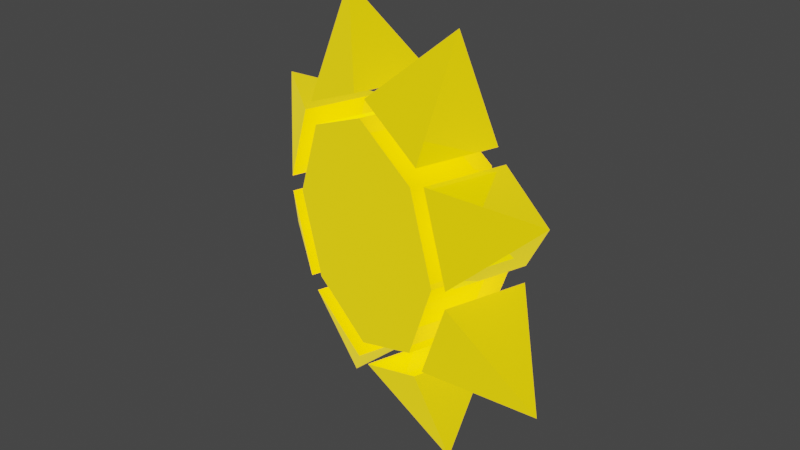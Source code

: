 # Source: shine.blend  (saved by Blender 3.5.10; exported with 4.5.12 LTS)
import bpy
from mathutils import Matrix  # noqa: F401  (used for matrix-valued properties, if any)

bpy.ops.wm.read_factory_settings(use_empty=True)
scene = bpy.context.scene
scene.name = 'Scene'

# ---- collections
col_collection = bpy.data.collections.new('Collection'); scene.collection.children.link(col_collection)

# ---- materials (node trees are filled in below, after node groups)
mat_shinematerial = bpy.data.materials.new('ShineMaterial')
mat_shinematerial.alpha_threshold = 0.0
mat_shinematerial.use_transparent_shadow = False
mat_shinematerial.roughness = 0.5
mat_shinematerial.line_color = (0.0, 0.0, 0.0, 1.0)

# ---- material node trees
mat_shinematerial.use_nodes = True; mat_shinematerial.node_tree.nodes.clear()
_N = mat_shinematerial.node_tree.nodes; _L = mat_shinematerial.node_tree.links
n0 = _N.new('ShaderNodeOutputMaterial'); n0.name = 'Material Output'; n0.location = (300, 300)
n1 = _N.new('ShaderNodeBsdfPrincipled'); n1.name = 'Principled BSDF'; n1.location = (10, 300)
n1.distribution = 'GGX'
n1.subsurface_method = 'RANDOM_WALK_SKIN'
n1.inputs[0].default_value = (1.0, 0.6795, 0.0, 1.0)
n1.inputs[2].default_value = 0.0
n1.inputs[3].default_value = 1.45
n1.inputs[13].default_value = 1.0
n1.inputs[27].default_value = (1.0, 0.6795, 0.0, 1.0)
n1.inputs[28].default_value = 1.0
_L.new(n1.outputs[0], n0.inputs[0])
n0.is_active_output = True

# ---- world
world_world = bpy.data.worlds.new('World'); scene.world = world_world
world_world.use_nodes = True; world_world.node_tree.nodes.clear()
_N = world_world.node_tree.nodes; _L = world_world.node_tree.links
n0 = _N.new('ShaderNodeOutputWorld'); n0.name = 'World Output'; n0.location = (300, 300)
n1 = _N.new('ShaderNodeBackground'); n1.name = 'Background'; n1.location = (10, 300)
n1.inputs[0].default_value = (0.05088, 0.05088, 0.05088, 1.0)
_L.new(n1.outputs[0], n0.inputs[0])
n0.is_active_output = True
world_world.color = (0.05088, 0.05088, 0.05088)
world_world.use_sun_shadow = False
world_world.sun_shadow_jitter_overblur = 0.0

# ---- meshes
me_shinemesh = bpy.data.meshes.new('ShineMesh')
me_shinemesh.from_pydata([(0.0, 0.0902, 0.25), (0.0, -0.0902, 0.25), (0.1768, 0.0902, 0.1768), (0.1768, -0.0902, 0.1768), (0.25, 0.0902, 3.943e-09), (0.25, -0.0902, -3.943e-09), (0.1768, 0.0902, -0.1768), (0.1768, -0.0902, -0.1768), (0.0, 0.0902, -0.25), (0.0, -0.0902, -0.25), (-0.1768, 0.0902, 0.1768), (-0.1768, -0.0902, 0.1768), (-0.25, 0.0902, 3.943e-09), (-0.25, -0.0902, -3.943e-09), (0.0, -0.0902, -3.943e-09), (0.0, 0.0902, 3.943e-09), (0.1949, -0.0902, -0.2205), (0.1949, 0.0902, -0.2205), (0.01812, 0.0902, -0.2937), (0.01812, -0.0902, -0.2937), (0.1898, 2.003e-08, -0.4582), (0.2205, -0.0902, 0.1949), (0.2205, 0.0902, 0.1949), (0.2937, 0.0902, 0.01812), (0.2937, -0.0902, 0.01812), (0.4582, -8.296e-09, 0.1898), (0.01812, -0.0902, 0.2937), (0.01812, 0.0902, 0.2937), (0.1949, 0.0902, 0.2205), (0.1949, -0.0902, 0.2205), (0.1898, -2.003e-08, 0.4582), (0.2937, -0.0902, -0.01812), (0.2937, 0.0902, -0.01812), (0.2205, 0.0902, -0.1949), (0.2205, -0.0902, -0.1949), (0.4582, 8.296e-09, -0.1898), (-0.1768, 0.0902, -0.1768), (-0.1768, -0.0902, -0.1768), (-0.1949, -0.0902, -0.2205), (-0.1949, 0.0902, -0.2205), (-0.01812, 0.0902, -0.2937), (-0.01812, -0.0902, -0.2937), (-0.1898, 2.003e-08, -0.4582), (-0.2205, -0.0902, 0.1949), (-0.2205, 0.0902, 0.1949), (-0.2937, 0.0902, 0.01812), (-0.2937, -0.0902, 0.01812), (-0.4582, -8.296e-09, 0.1898), (-0.01812, -0.0902, 0.2937), (-0.01812, 0.0902, 0.2937), (-0.1949, 0.0902, 0.2205), (-0.1949, -0.0902, 0.2205), (-0.1898, -2.003e-08, 0.4582), (-0.2937, -0.0902, -0.01812), (-0.2937, 0.0902, -0.01812), (-0.2205, 0.0902, -0.1949), (-0.2205, -0.0902, -0.1949), (-0.4582, 8.296e-09, -0.1898)], [], [(0, 1, 3, 2), (2, 3, 5, 4), (17, 16, 20), (6, 7, 9, 8), (0, 10, 11, 1), (39, 42, 38), (1, 14, 5, 3), (36, 12, 15, 8), (37, 9, 14, 13), (7, 5, 14, 9), (0, 15, 12, 10), (36, 8, 9, 37), (10, 12, 13, 11), (6, 8, 15, 4), (0, 2, 4, 15), (1, 11, 13, 14), (17, 18, 19, 16), (16, 19, 20), (4, 5, 7, 6), (19, 18, 20), (18, 17, 20), (22, 21, 25), (22, 23, 24, 21), (21, 24, 25), (24, 23, 25), (23, 22, 25), (27, 26, 30), (27, 28, 29, 26), (26, 29, 30), (29, 28, 30), (28, 27, 30), (32, 31, 35), (32, 33, 34, 31), (31, 34, 35), (34, 33, 35), (33, 32, 35), (39, 38, 41, 40), (38, 42, 41), (12, 36, 37, 13), (41, 42, 40), (40, 42, 39), (44, 47, 43), (44, 43, 46, 45), (43, 47, 46), (46, 47, 45), (45, 47, 44), (49, 52, 48), (49, 48, 51, 50), (48, 52, 51), (51, 52, 50), (50, 52, 49), (54, 57, 53), (54, 53, 56, 55), (53, 57, 56), (56, 57, 55), (55, 57, 54)])
_uv = me_shinemesh.uv_layers.new(name='UVMap')
_uv.uv.foreach_set('vector', [1.0, 0.5, 1.0, 1.0, 0.875, 1.0, 0.875, 0.5, 0.875, 0.5, 0.875, 1.0, 0.75, 1.0, 0.75, 0.5, 0.75, 0.5, 0.75, 1.0, 0.75, 0.5, 0.625, 0.5, 0.625, 1.0, 0.5, 1.0, 0.5, 0.5, 1.0, 0.5, 0.875, 0.5, 0.875, 1.0, 1.0, 1.0, 0.75, 0.5, 0.75, 0.5, 0.75, 1.0, 1.0, 1.0, 0.0, 0.0, 0.75, 1.0, 0.875, 1.0, 0.625, 0.5, 0.75, 0.5, 0.0, 0.0, 0.5, 0.5, 0.625, 1.0, 0.5, 1.0, 0.0, 0.0, 0.75, 1.0, 0.625, 1.0, 0.75, 1.0, 0.0, 0.0, 0.5, 1.0, 1.0, 0.5, 0.0, 0.0, 0.75, 0.5, 0.875, 0.5, 0.625, 0.5, 0.5, 0.5, 0.5, 1.0, 0.625, 1.0, 0.875, 0.5, 0.75, 0.5, 0.75, 1.0, 0.875, 1.0, 0.625, 0.5, 0.5, 0.5, 0.0, 0.0, 0.75, 0.5, 1.0, 0.5, 0.875, 0.5, 0.75, 0.5, 0.0, 0.0, 1.0, 1.0, 0.875, 1.0, 0.75, 1.0, 0.0, 0.0, 0.75, 0.5, 0.625, 0.5, 0.625, 1.0, 0.75, 1.0, 0.75, 1.0, 0.625, 1.0, 0.75, 1.0, 0.75, 0.5, 0.75, 1.0, 0.625, 1.0, 0.625, 0.5, 0.625, 1.0, 0.625, 0.5, 0.625, 1.0, 0.625, 0.5, 0.75, 0.5, 0.625, 0.5, 0.75, 0.5, 0.75, 1.0, 0.75, 0.5, 0.75, 0.5, 0.625, 0.5, 0.625, 1.0, 0.75, 1.0, 0.75, 1.0, 0.625, 1.0, 0.75, 1.0, 0.625, 1.0, 0.625, 0.5, 0.625, 1.0, 0.625, 0.5, 0.75, 0.5, 0.625, 0.5, 0.75, 0.5, 0.75, 1.0, 0.75, 0.5, 0.75, 0.5, 0.625, 0.5, 0.625, 1.0, 0.75, 1.0, 0.75, 1.0, 0.625, 1.0, 0.75, 1.0, 0.625, 1.0, 0.625, 0.5, 0.625, 1.0, 0.625, 0.5, 0.75, 0.5, 0.625, 0.5, 0.75, 0.5, 0.75, 1.0, 0.75, 0.5, 0.75, 0.5, 0.625, 0.5, 0.625, 1.0, 0.75, 1.0, 0.75, 1.0, 0.625, 1.0, 0.75, 1.0, 0.625, 1.0, 0.625, 0.5, 0.625, 1.0, 0.625, 0.5, 0.75, 0.5, 0.625, 0.5, 0.75, 0.5, 0.75, 1.0, 0.625, 1.0, 0.625, 0.5, 0.75, 1.0, 0.75, 1.0, 0.625, 1.0, 0.75, 0.5, 0.625, 0.5, 0.625, 1.0, 0.75, 1.0, 0.625, 1.0, 0.625, 1.0, 0.625, 0.5, 0.625, 0.5, 0.625, 0.5, 0.75, 0.5, 0.75, 0.5, 0.75, 0.5, 0.75, 1.0, 0.75, 0.5, 0.75, 1.0, 0.625, 1.0, 0.625, 0.5, 0.75, 1.0, 0.75, 1.0, 0.625, 1.0, 0.625, 1.0, 0.625, 1.0, 0.625, 0.5, 0.625, 0.5, 0.625, 0.5, 0.75, 0.5, 0.75, 0.5, 0.75, 0.5, 0.75, 1.0, 0.75, 0.5, 0.75, 1.0, 0.625, 1.0, 0.625, 0.5, 0.75, 1.0, 0.75, 1.0, 0.625, 1.0, 0.625, 1.0, 0.625, 1.0, 0.625, 0.5, 0.625, 0.5, 0.625, 0.5, 0.75, 0.5, 0.75, 0.5, 0.75, 0.5, 0.75, 1.0, 0.75, 0.5, 0.75, 1.0, 0.625, 1.0, 0.625, 0.5, 0.75, 1.0, 0.75, 1.0, 0.625, 1.0, 0.625, 1.0, 0.625, 1.0, 0.625, 0.5, 0.625, 0.5, 0.625, 0.5, 0.75, 0.5])
me_shinemesh.materials.append(mat_shinematerial)
me_shinemesh.update()

# ---- objects
ob_shine = bpy.data.objects.new('Shine', me_shinemesh)

# ---- transforms, parenting, visibility, modifiers, constraints
ob_shine.location = (0.0, 0.0, 0.0)
ob_shine.rotation_euler = (0.0, -0.0, 2.827)

# ---- collection membership
col_collection.objects.link(ob_shine)

# ---- scene / render settings (as saved in the file)
scene.frame_start = 1; scene.frame_end = 60; scene.frame_set(27)
scene.render.engine = 'BLENDER_EEVEE_NEXT'
scene.cycles.sampling_pattern = 'TABULATED_SOBOL'
scene.view_settings.view_transform = 'Filmic'
bpy.context.view_layer.update()

# ---- added for rendering (the .blend has no active camera): camera
cam_auto = bpy.data.cameras.new('AutoCamera')
cam_auto.lens = 50.0
cam_auto.sensor_width = 36.0
cam_auto.clip_end = 1000.0
ob_auto_camera = bpy.data.objects.new('AutoCamera', cam_auto)
scene.collection.objects.link(ob_auto_camera)
ob_auto_camera.location = (1.2775, -1.533, 1.022)
ob_auto_camera.rotation_euler = (1.09748, -7.21219e-08, 0.694738)
scene.camera = ob_auto_camera
bpy.context.view_layer.update()

